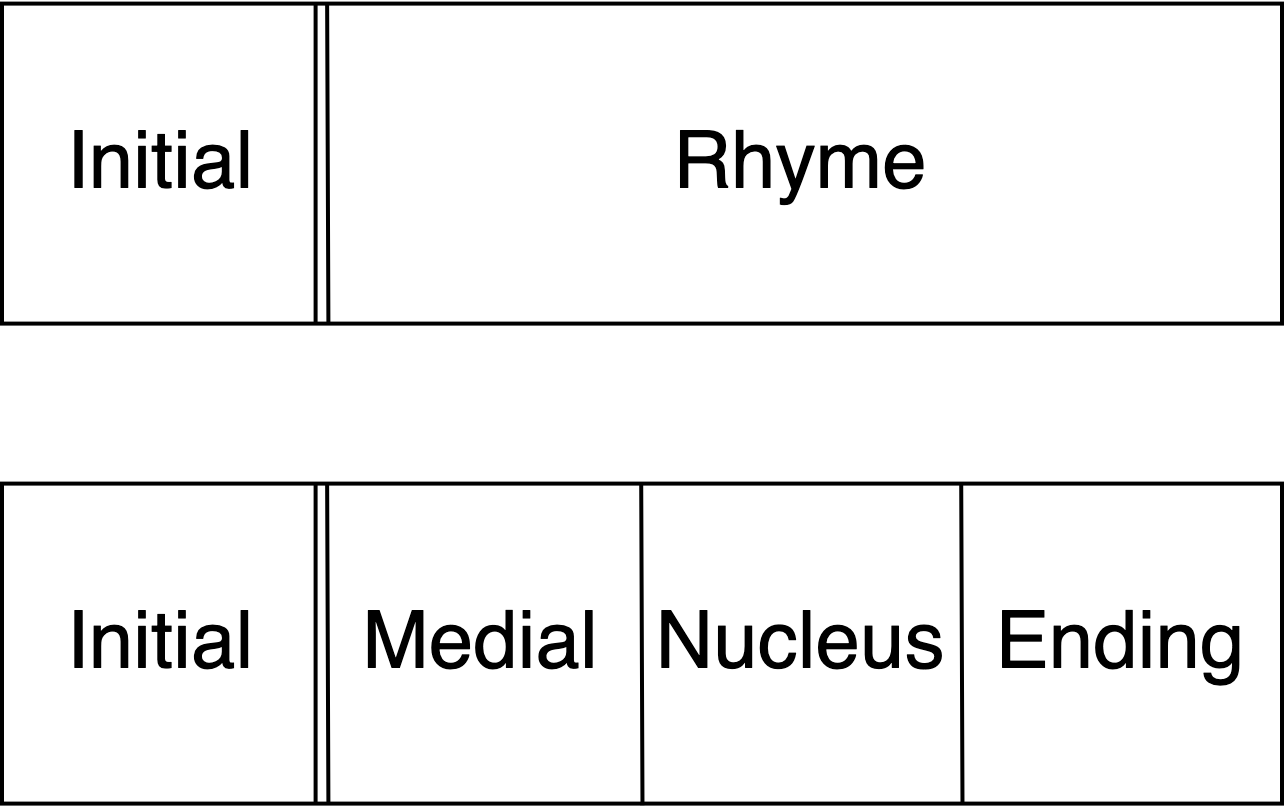

The diagram above was exported from draw.io. Its source (the exported page's mxGraphModel, read from the mxfile embedded in the PNG):
<mxGraphModel dx="1395" dy="816" grid="1" gridSize="10" guides="1" tooltips="1" connect="1" arrows="1" fold="1" page="1" pageScale="1" pageWidth="827" pageHeight="1169" math="0" shadow="0">
  <root>
    <mxCell id="0" />
    <mxCell id="1" parent="0" />
    <mxCell id="2" value="" style="rounded=0;whiteSpace=wrap;html=1;fontSize=20;strokeColor=#000000;strokeWidth=1;gradientColor=#ffffff;" vertex="1" parent="1">
      <mxGeometry x="480" y="160.4" width="320" height="80" as="geometry" />
    </mxCell>
    <mxCell id="3" value="" style="endArrow=none;html=1;fontSize=20;entryX=0.245;entryY=-0.002;entryDx=0;entryDy=0;entryPerimeter=0;exitX=0.245;exitY=1.003;exitDx=0;exitDy=0;exitPerimeter=0;" edge="1" source="2" target="2" parent="1">
      <mxGeometry width="50" height="50" relative="1" as="geometry">
        <mxPoint x="560" y="240.4" as="sourcePoint" />
        <mxPoint x="550" y="230.4" as="targetPoint" />
      </mxGeometry>
    </mxCell>
    <mxCell id="4" value="" style="endArrow=none;html=1;fontSize=20;entryX=0.254;entryY=-0.003;entryDx=0;entryDy=0;exitX=0.255;exitY=1.002;exitDx=0;exitDy=0;exitPerimeter=0;entryPerimeter=0;" edge="1" source="2" target="2" parent="1">
      <mxGeometry width="50" height="50" relative="1" as="geometry">
        <mxPoint x="563" y="241.4" as="sourcePoint" />
        <mxPoint x="569.8" y="160.4" as="targetPoint" />
      </mxGeometry>
    </mxCell>
    <mxCell id="5" value="" style="endArrow=none;html=1;fontSize=20;entryX=0.254;entryY=-0.003;entryDx=0;entryDy=0;exitX=0.255;exitY=1.002;exitDx=0;exitDy=0;exitPerimeter=0;entryPerimeter=0;" edge="1" parent="1">
      <mxGeometry width="50" height="50" relative="1" as="geometry">
        <mxPoint x="640.1199999999999" y="240.80000000000018" as="sourcePoint" />
        <mxPoint x="639.8000000000002" y="160.39999999999998" as="targetPoint" />
      </mxGeometry>
    </mxCell>
    <mxCell id="6" value="" style="endArrow=none;html=1;fontSize=20;entryX=0.254;entryY=-0.003;entryDx=0;entryDy=0;exitX=0.255;exitY=1.002;exitDx=0;exitDy=0;exitPerimeter=0;entryPerimeter=0;" edge="1" parent="1">
      <mxGeometry width="50" height="50" relative="1" as="geometry">
        <mxPoint x="720.1199999999999" y="240.4000000000001" as="sourcePoint" />
        <mxPoint x="719.8000000000002" y="159.9999999999999" as="targetPoint" />
      </mxGeometry>
    </mxCell>
    <mxCell id="7" value="&lt;font style=&quot;font-size: 20px;&quot;&gt;Initial&lt;br style=&quot;font-size: 20px;&quot;&gt;&lt;/font&gt;" style="text;html=1;strokeColor=none;fillColor=none;align=center;verticalAlign=middle;whiteSpace=wrap;rounded=0;fontSize=20;" vertex="1" parent="1">
      <mxGeometry x="500" y="170.4" width="40" height="60" as="geometry" />
    </mxCell>
    <mxCell id="8" value="&lt;font style=&quot;font-size: 20px&quot;&gt;Nucleus&lt;br style=&quot;font-size: 20px&quot;&gt;&lt;/font&gt;" style="text;html=1;strokeColor=none;fillColor=none;align=center;verticalAlign=middle;whiteSpace=wrap;rounded=0;fontSize=20;" vertex="1" parent="1">
      <mxGeometry x="660" y="170.4" width="40" height="60" as="geometry" />
    </mxCell>
    <mxCell id="9" value="&lt;font style=&quot;font-size: 20px&quot;&gt;Medial&lt;br style=&quot;font-size: 20px&quot;&gt;&lt;/font&gt;" style="text;html=1;strokeColor=none;fillColor=none;align=center;verticalAlign=middle;whiteSpace=wrap;rounded=0;fontSize=20;" vertex="1" parent="1">
      <mxGeometry x="580" y="170.4" width="40" height="60" as="geometry" />
    </mxCell>
    <mxCell id="10" value="&lt;font style=&quot;font-size: 20px&quot;&gt;Ending&lt;br style=&quot;font-size: 20px&quot;&gt;&lt;/font&gt;" style="text;html=1;strokeColor=none;fillColor=none;align=center;verticalAlign=middle;whiteSpace=wrap;rounded=0;fontSize=20;" vertex="1" parent="1">
      <mxGeometry x="740" y="170.4" width="40" height="60" as="geometry" />
    </mxCell>
    <mxCell id="11" value="" style="rounded=0;whiteSpace=wrap;html=1;fontSize=20;strokeColor=#000000;strokeWidth=1;gradientColor=#ffffff;" vertex="1" parent="1">
      <mxGeometry x="480" y="40.400000000000006" width="320" height="80" as="geometry" />
    </mxCell>
    <mxCell id="12" value="" style="endArrow=none;html=1;fontSize=20;entryX=0.245;entryY=-0.002;entryDx=0;entryDy=0;entryPerimeter=0;exitX=0.245;exitY=1.003;exitDx=0;exitDy=0;exitPerimeter=0;" edge="1" source="11" target="11" parent="1">
      <mxGeometry width="50" height="50" relative="1" as="geometry">
        <mxPoint x="560" y="120.4" as="sourcePoint" />
        <mxPoint x="550" y="110.4" as="targetPoint" />
      </mxGeometry>
    </mxCell>
    <mxCell id="13" value="" style="endArrow=none;html=1;fontSize=20;entryX=0.254;entryY=-0.003;entryDx=0;entryDy=0;exitX=0.255;exitY=1.002;exitDx=0;exitDy=0;exitPerimeter=0;entryPerimeter=0;" edge="1" source="11" target="11" parent="1">
      <mxGeometry width="50" height="50" relative="1" as="geometry">
        <mxPoint x="563" y="121.4" as="sourcePoint" />
        <mxPoint x="569.8" y="40.400000000000006" as="targetPoint" />
      </mxGeometry>
    </mxCell>
    <mxCell id="14" value="&lt;font style=&quot;font-size: 20px;&quot;&gt;Initial&lt;br style=&quot;font-size: 20px;&quot;&gt;&lt;/font&gt;" style="text;html=1;strokeColor=none;fillColor=none;align=center;verticalAlign=middle;whiteSpace=wrap;rounded=0;fontSize=20;" vertex="1" parent="1">
      <mxGeometry x="500" y="50.400000000000006" width="40" height="60" as="geometry" />
    </mxCell>
    <mxCell id="15" value="&lt;font style=&quot;font-size: 20px&quot;&gt;Rhyme&lt;br style=&quot;font-size: 20px&quot;&gt;&lt;/font&gt;" style="text;html=1;strokeColor=none;fillColor=none;align=center;verticalAlign=middle;whiteSpace=wrap;rounded=0;fontSize=20;" vertex="1" parent="1">
      <mxGeometry x="660" y="50.400000000000006" width="40" height="60" as="geometry" />
    </mxCell>
  </root>
</mxGraphModel>